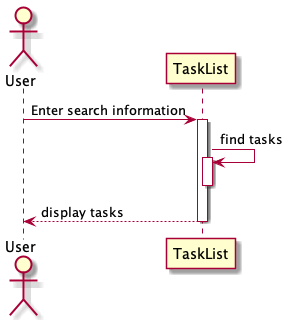

The diagram above was rendered by PlantUML. Its source (embedded in the PNG):
@startuml
Actor User
User -> TaskList : Enter search information
activate TaskList
TaskList -> TaskList: find tasks
activate TaskList
deactivate TaskList
TaskList --> User: display tasks
deactivate TaskList
@enduml